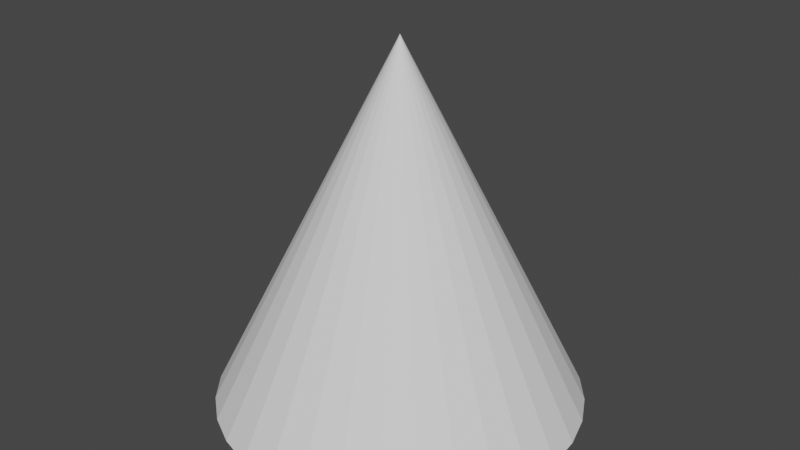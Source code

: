 # Source: coneArrow.blend  (saved by Blender 2.92.15; exported with 4.5.12 LTS)
import bpy
from mathutils import Matrix  # noqa: F401  (used for matrix-valued properties, if any)

bpy.ops.wm.read_factory_settings(use_empty=True)
scene = bpy.context.scene
scene.name = 'Scene'

# ---- collections
col_collection = bpy.data.collections.new('Collection'); scene.collection.children.link(col_collection)

# ---- world
world_world = bpy.data.worlds.new('World'); scene.world = world_world
world_world.use_nodes = True; world_world.node_tree.nodes.clear()
_N = world_world.node_tree.nodes; _L = world_world.node_tree.links
n0 = _N.new('ShaderNodeOutputWorld'); n0.name = 'World Output'; n0.location = (300, 300)
n1 = _N.new('ShaderNodeBackground'); n1.name = 'Background'; n1.location = (10, 300)
n1.inputs[0].default_value = (0.05088, 0.05088, 0.05088, 1.0)
_L.new(n1.outputs[0], n0.inputs[0])
n0.is_active_output = True
world_world.color = (0.05088, 0.05088, 0.05088)
world_world.use_sun_shadow = False
world_world.sun_shadow_jitter_overblur = 0.0

# ---- meshes
me_cone = bpy.data.meshes.new('Cone')
me_cone.from_pydata([(-0.001531, 1.098, 0.002949), (0.1936, 1.078, 0.002949), (0.3812, 1.022, 0.002949), (0.554, 0.9291, 0.002949), (0.7056, 0.8048, 0.002949), (0.8299, 0.6532, 0.002949), (0.9223, 0.4803, 0.002949), (0.9793, 0.2928, 0.002949), (0.9985, 0.09766, 0.002949), (0.9793, -0.09743, 0.002949), (0.9223, -0.285, 0.002949), (0.8299, -0.4579, 0.002949), (0.7056, -0.6094, 0.002949), (0.554, -0.7338, 0.002949), (0.3812, -0.8262, 0.002949), (0.1936, -0.8831, 0.002949), (-0.001531, -0.9023, 0.002949), (-0.1966, -0.8831, 0.002949), (-0.3842, -0.8262, 0.002949), (-0.5571, -0.7338, 0.002949), (-0.7086, -0.6094, 0.002949), (-0.833, -0.4579, 0.002949), (-0.9254, -0.285, 0.002949), (-0.9823, -0.09743, 0.002949), (-1.002, 0.09766, 0.002949), (-0.9823, 0.2928, 0.002949), (-0.9254, 0.4803, 0.002949), (-0.833, 0.6532, 0.002949), (-0.7086, 0.8048, 0.002949), (-0.5571, 0.9291, 0.002949), (-0.3842, 1.022, 0.002949), (-0.1966, 1.078, 0.002949), (-0.001531, 0.09766, 2.003)], [], [(0, 32, 1), (1, 32, 2), (2, 32, 3), (3, 32, 4), (4, 32, 5), (5, 32, 6), (6, 32, 7), (7, 32, 8), (8, 32, 9), (9, 32, 10), (10, 32, 11), (11, 32, 12), (12, 32, 13), (13, 32, 14), (14, 32, 15), (15, 32, 16), (16, 32, 17), (17, 32, 18), (18, 32, 19), (19, 32, 20), (20, 32, 21), (21, 32, 22), (22, 32, 23), (23, 32, 24), (24, 32, 25), (25, 32, 26), (26, 32, 27), (27, 32, 28), (28, 32, 29), (29, 32, 30), (0, 1, 2, 3, 4, 5, 6, 7, 8, 9, 10, 11, 12, 13, 14, 15, 16, 17, 18, 19, 20, 21, 22, 23, 24, 25, 26, 27, 28, 29, 30, 31), (30, 32, 31), (31, 32, 0)])
_uv = me_cone.uv_layers.new(name='UVMap')
_uv.uv.foreach_set('vector', [0.25, 0.49, 0.25, 0.25, 0.2968, 0.4854, 0.2968, 0.4854, 0.25, 0.25, 0.3418, 0.4717, 0.3418, 0.4717, 0.25, 0.25, 0.3833, 0.4496, 0.3833, 0.4496, 0.25, 0.25, 0.4197, 0.4197, 0.4197, 0.4197, 0.25, 0.25, 0.4496, 0.3833, 0.4496, 0.3833, 0.25, 0.25, 0.4717, 0.3418, 0.4717, 0.3418, 0.25, 0.25, 0.4854, 0.2968, 0.4854, 0.2968, 0.25, 0.25, 0.49, 0.25, 0.49, 0.25, 0.25, 0.25, 0.4854, 0.2032, 0.4854, 0.2032, 0.25, 0.25, 0.4717, 0.1582, 0.4717, 0.1582, 0.25, 0.25, 0.4496, 0.1167, 0.4496, 0.1167, 0.25, 0.25, 0.4197, 0.08029, 0.4197, 0.08029, 0.25, 0.25, 0.3833, 0.05045, 0.3833, 0.05045, 0.25, 0.25, 0.3418, 0.02827, 0.3418, 0.02827, 0.25, 0.25, 0.2968, 0.01461, 0.2968, 0.01461, 0.25, 0.25, 0.25, 0.01, 0.25, 0.01, 0.25, 0.25, 0.2032, 0.01461, 0.2032, 0.01461, 0.25, 0.25, 0.1582, 0.02827, 0.1582, 0.02827, 0.25, 0.25, 0.1167, 0.05045, 0.1167, 0.05045, 0.25, 0.25, 0.08029, 0.08029, 0.08029, 0.08029, 0.25, 0.25, 0.05045, 0.1167, 0.05045, 0.1167, 0.25, 0.25, 0.02827, 0.1582, 0.02827, 0.1582, 0.25, 0.25, 0.01461, 0.2032, 0.01461, 0.2032, 0.25, 0.25, 0.01, 0.25, 0.01, 0.25, 0.25, 0.25, 0.01461, 0.2968, 0.01461, 0.2968, 0.25, 0.25, 0.02827, 0.3418, 0.02827, 0.3418, 0.25, 0.25, 0.05045, 0.3833, 0.05045, 0.3833, 0.25, 0.25, 0.08029, 0.4197, 0.08029, 0.4197, 0.25, 0.25, 0.1167, 0.4496, 0.1167, 0.4496, 0.25, 0.25, 0.1582, 0.4717, 0.75, 0.49, 0.7968, 0.4854, 0.8418, 0.4717, 0.8833, 0.4496, 0.9197, 0.4197, 0.9496, 0.3833, 0.9717, 0.3418, 0.9854, 0.2968, 0.99, 0.25, 0.9854, 0.2032, 0.9717, 0.1582, 0.9496, 0.1167, 0.9197, 0.08029, 0.8833, 0.05045, 0.8418, 0.02827, 0.7968, 0.01461, 0.75, 0.01, 0.7032, 0.01461, 0.6582, 0.02827, 0.6167, 0.05045, 0.5803, 0.08029, 0.5504, 0.1167, 0.5283, 0.1582, 0.5146, 0.2032, 0.51, 0.25, 0.5146, 0.2968, 0.5283, 0.3418, 0.5504, 0.3833, 0.5803, 0.4197, 0.6167, 0.4496, 0.6582, 0.4717, 0.7032, 0.4854, 0.1582, 0.4717, 0.25, 0.25, 0.2032, 0.4854, 0.2032, 0.4854, 0.25, 0.25, 0.25, 0.49])
me_cone.use_remesh_fix_poles = True
me_cone.use_remesh_preserve_attributes = False
me_cone.use_mirror_vertex_groups = False
me_cone.update()

# ---- objects
ob_cone = bpy.data.objects.new('Cone', me_cone)

# ---- transforms, parenting, visibility, modifiers, constraints
ob_cone.location = (0.001531, -0.09766, -1.003)
ob_cone.lineart.crease_threshold = 0.0

# ---- collection membership
scene.collection.objects.link(ob_cone)

# ---- scene / render settings (as saved in the file)
scene.frame_start = 1; scene.frame_end = 250; scene.frame_set(1)
scene.render.engine = 'BLENDER_EEVEE_NEXT'
scene.cycles.use_denoising = False
scene.cycles.samples = 128
scene.cycles.sampling_pattern = 'TABULATED_SOBOL'
scene.cycles.use_adaptive_sampling = False
scene.cycles.use_light_tree = False
scene.view_settings.view_transform = 'Filmic'
bpy.context.view_layer.update()

# ---- added for rendering (the .blend has no active camera and no usable light): camera, sun
cam_auto = bpy.data.cameras.new('AutoCamera')
cam_auto.lens = 50.0
cam_auto.sensor_width = 36.0
cam_auto.clip_end = 1000.0
ob_auto_camera = bpy.data.objects.new('AutoCamera', cam_auto)
scene.collection.objects.link(ob_auto_camera)
ob_auto_camera.location = (3.20507, -3.84609, 2.56406)
ob_auto_camera.rotation_euler = (1.09748, -7.21219e-08, 0.694738)
scene.camera = ob_auto_camera
light_auto_sun = bpy.data.lights.new('AutoSun', 'SUN')
light_auto_sun.energy = 3.0
light_auto_sun.angle = 0.0523599
ob_auto_sun = bpy.data.objects.new('AutoSun', light_auto_sun)
scene.collection.objects.link(ob_auto_sun)
ob_auto_sun.rotation_euler = (0.872665, 0.174533, 0.523599)
bpy.context.view_layer.update()
